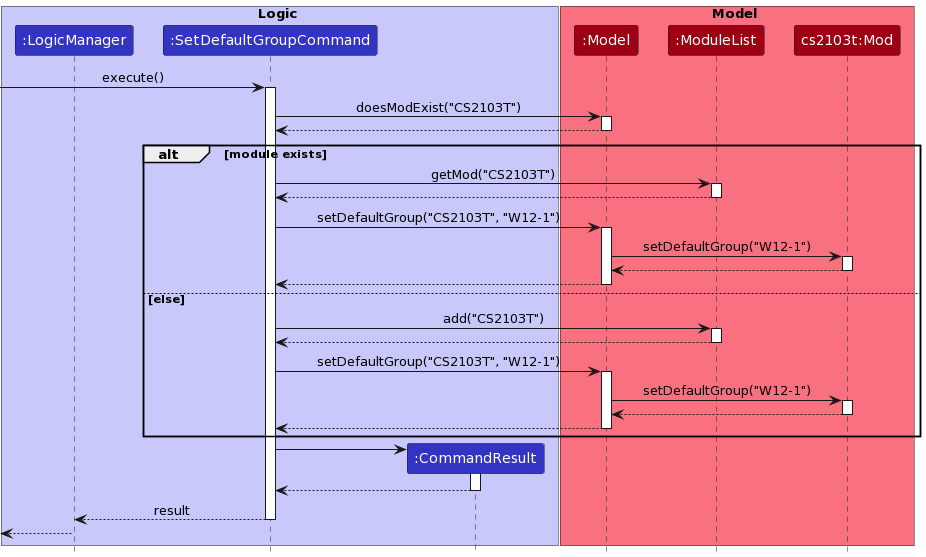

The diagram above was rendered by PlantUML. Its source (embedded in the PNG):
@startuml
/'
 'Commonly used styles and colors across diagrams.
 'Refer to https://plantuml-documentation.readthedocs.io/en/latest for a more
 'comprehensive list of skinparams.
 '/


'T1 through T4 are shades of the original color from lightest to darkest

!define UI_COLOR #1D8900
!define UI_COLOR_T1 #83E769
!define UI_COLOR_T2 #3FC71B
!define UI_COLOR_T3 #166800
!define UI_COLOR_T4 #0E4100

!define LOGIC_COLOR #3333C4
!define LOGIC_COLOR_T1 #C8C8FA
!define LOGIC_COLOR_T2 #6A6ADC
!define LOGIC_COLOR_T3 #1616B0
!define LOGIC_COLOR_T4 #101086

!define MODEL_COLOR #9D0012
!define MODEL_COLOR_T1 #F97181
!define MODEL_COLOR_T2 #E41F36
!define MODEL_COLOR_T3 #7B000E
!define MODEL_COLOR_T4 #51000A

!define STORAGE_COLOR #A38300
!define STORAGE_COLOR_T1 #FFE374
!define STORAGE_COLOR_T2 #EDC520
!define STORAGE_COLOR_T3 #806600
!define STORAGE_COLOR_T2 #544400

!define USER_COLOR #000000

skinparam BackgroundColor #FFFFFFF

skinparam Shadowing false

skinparam Class {
    FontColor #FFFFFF
    BorderThickness 1
    BorderColor #FFFFFF
    StereotypeFontColor #FFFFFF
    FontName Arial
}

skinparam Actor {
    BorderColor USER_COLOR
    Color USER_COLOR
    FontName Arial
}

skinparam Sequence {
    MessageAlign center
    BoxFontSize 15
    BoxPadding 0
    BoxFontColor #FFFFFF
    FontName Arial
}

skinparam Participant {
    FontColor #FFFFFFF
    Padding 20
}

skinparam MinClassWidth 50
skinparam ParticipantPadding 10
skinparam Shadowing false
skinparam DefaultTextAlignment center
skinparam packageStyle Rectangle

hide footbox
hide members
hide circle





box Logic LOGIC_COLOR_T1
participant ":LogicManager" as LogicManager LOGIC_COLOR
participant ":SetDefaultGroupCommand" as SetDefaultGroupCommand LOGIC_COLOR
participant ":CommandResult" as CommandResult LOGIC_COLOR
end box

box Model MODEL_COLOR_T1
participant ":Model" as Model MODEL_COLOR
participant ":ModuleList" as ModuleList MODEL_COLOR
participant "cs2103t:Mod" as Mod MODEL_COLOR
end box


[-> SetDefaultGroupCommand : execute()
activate SetDefaultGroupCommand

SetDefaultGroupCommand -> Model : doesModExist("CS2103T")
activate Model

Model --> SetDefaultGroupCommand :
deactivate Model

alt module exists
    SetDefaultGroupCommand -> ModuleList : getMod("CS2103T")
    activate ModuleList

    ModuleList --> SetDefaultGroupCommand :
    deactivate ModuleList

    SetDefaultGroupCommand -> Model : setDefaultGroup("CS2103T", "W12-1")
    activate Model

    Model -> Mod : setDefaultGroup("W12-1")
    activate Mod

    Mod --> Model
    deactivate Mod

    Model --> SetDefaultGroupCommand
    deactivate Model

else else
    SetDefaultGroupCommand -> ModuleList : add("CS2103T")
    activate ModuleList

    ModuleList --> SetDefaultGroupCommand
    deactivate ModuleList

        SetDefaultGroupCommand -> Model : setDefaultGroup("CS2103T", "W12-1")
        activate Model

        Model -> Mod : setDefaultGroup("W12-1")
        activate Mod

        Mod --> Model
        deactivate Mod

        Model --> SetDefaultGroupCommand
        deactivate Model
end

create CommandResult
SetDefaultGroupCommand -> CommandResult
activate CommandResult

CommandResult --> SetDefaultGroupCommand
deactivate CommandResult

SetDefaultGroupCommand --> LogicManager : result
deactivate SetDefaultGroupCommand

[<--LogicManager
deactivate LogicManager
@enduml